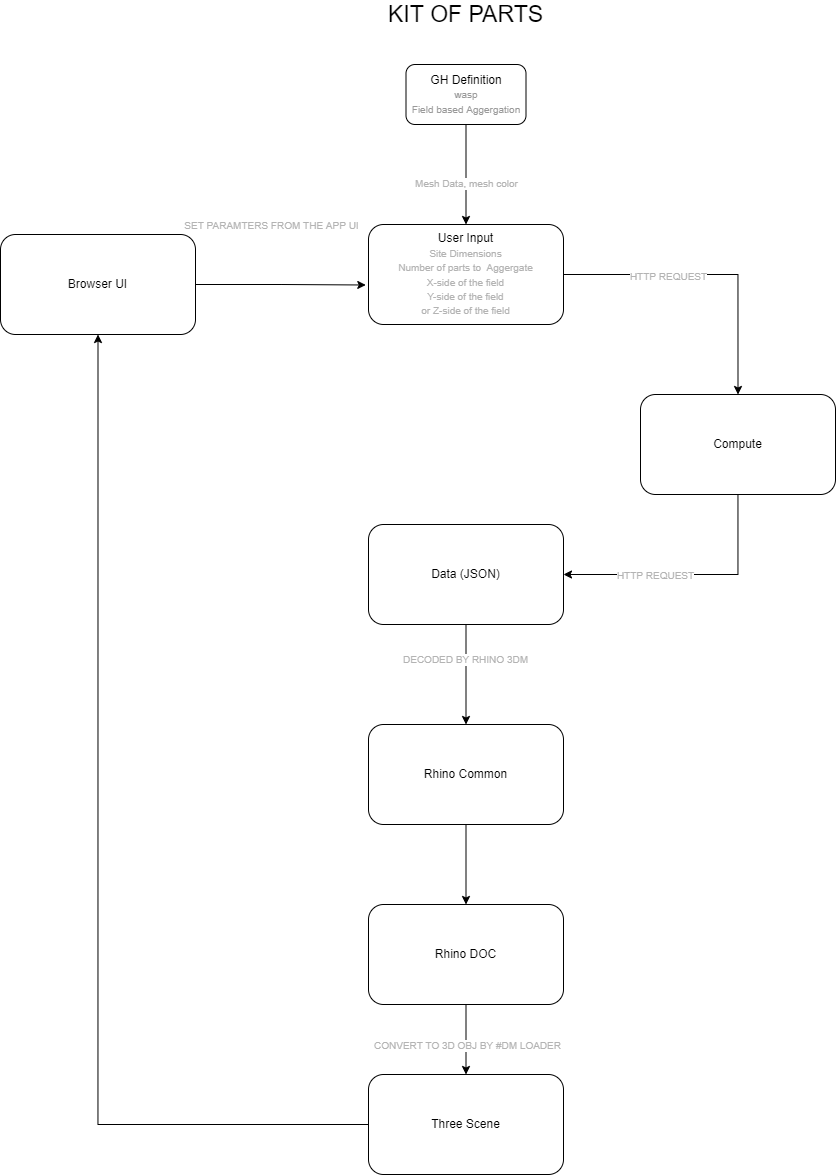

The diagram above was exported from draw.io. Its source (the exported page's mxGraphModel, read from the mxfile embedded in the PNG):
<mxGraphModel dx="3365" dy="1388" grid="1" gridSize="10" guides="1" tooltips="1" connect="1" arrows="1" fold="1" page="1" pageScale="1" pageWidth="850" pageHeight="1100" math="0" shadow="0">
  <root>
    <mxCell id="0" />
    <mxCell id="1" parent="0" />
    <mxCell id="-IvhwYP3URHZlcwrVGce-3" style="edgeStyle=orthogonalEdgeStyle;rounded=0;orthogonalLoop=1;jettySize=auto;html=1;fontSize=10;fontColor=#B3B3B3;" edge="1" parent="1" source="-IvhwYP3URHZlcwrVGce-1" target="-IvhwYP3URHZlcwrVGce-2">
      <mxGeometry relative="1" as="geometry" />
    </mxCell>
    <mxCell id="-IvhwYP3URHZlcwrVGce-4" value="Mesh Data, mesh color" style="edgeLabel;html=1;align=center;verticalAlign=middle;resizable=0;points=[];fontSize=10;fontColor=#B3B3B3;" vertex="1" connectable="0" parent="-IvhwYP3URHZlcwrVGce-3">
      <mxGeometry x="0.1692" relative="1" as="geometry">
        <mxPoint as="offset" />
      </mxGeometry>
    </mxCell>
    <mxCell id="-IvhwYP3URHZlcwrVGce-1" value="GH Definition&lt;br&gt;&lt;font style=&quot;font-size: 10px&quot; color=&quot;#999999&quot;&gt;wasp&lt;br&gt;Field based Aggergation&lt;/font&gt;" style="rounded=1;whiteSpace=wrap;html=1;" vertex="1" parent="1">
      <mxGeometry x="365.5" y="100" width="120" height="60" as="geometry" />
    </mxCell>
    <mxCell id="-IvhwYP3URHZlcwrVGce-6" style="edgeStyle=orthogonalEdgeStyle;rounded=0;orthogonalLoop=1;jettySize=auto;html=1;entryX=0.5;entryY=0;entryDx=0;entryDy=0;fontSize=10;fontColor=#B3B3B3;" edge="1" parent="1" source="-IvhwYP3URHZlcwrVGce-2" target="-IvhwYP3URHZlcwrVGce-5">
      <mxGeometry relative="1" as="geometry" />
    </mxCell>
    <mxCell id="-IvhwYP3URHZlcwrVGce-18" value="HTTP REQUEST" style="edgeLabel;html=1;align=center;verticalAlign=middle;resizable=0;points=[];fontSize=10;fontColor=#B3B3B3;" vertex="1" connectable="0" parent="-IvhwYP3URHZlcwrVGce-6">
      <mxGeometry x="-0.2868" y="-1" relative="1" as="geometry">
        <mxPoint as="offset" />
      </mxGeometry>
    </mxCell>
    <mxCell id="-IvhwYP3URHZlcwrVGce-2" value="User Input&lt;br&gt;&lt;font style=&quot;font-size: 10px&quot; color=&quot;#b3b3b3&quot;&gt;Site Dimensions&lt;br&gt;Number of parts to&amp;nbsp; Aggergate&lt;br&gt;X-side of the field&lt;br&gt;Y-side of the field&lt;br&gt;or Z-side of the field&lt;br&gt;&lt;/font&gt;" style="rounded=1;whiteSpace=wrap;html=1;" vertex="1" parent="1">
      <mxGeometry x="328" y="260" width="195" height="100" as="geometry" />
    </mxCell>
    <mxCell id="-IvhwYP3URHZlcwrVGce-12" style="edgeStyle=orthogonalEdgeStyle;rounded=0;orthogonalLoop=1;jettySize=auto;html=1;entryX=1;entryY=0.5;entryDx=0;entryDy=0;fontSize=10;fontColor=#B3B3B3;" edge="1" parent="1" source="-IvhwYP3URHZlcwrVGce-5" target="-IvhwYP3URHZlcwrVGce-7">
      <mxGeometry relative="1" as="geometry">
        <Array as="points">
          <mxPoint x="698" y="610" />
        </Array>
      </mxGeometry>
    </mxCell>
    <mxCell id="-IvhwYP3URHZlcwrVGce-19" value="HTTP REQUEST" style="edgeLabel;html=1;align=center;verticalAlign=middle;resizable=0;points=[];fontSize=10;fontColor=#B3B3B3;" vertex="1" connectable="0" parent="-IvhwYP3URHZlcwrVGce-12">
      <mxGeometry x="0.2801" relative="1" as="geometry">
        <mxPoint as="offset" />
      </mxGeometry>
    </mxCell>
    <mxCell id="-IvhwYP3URHZlcwrVGce-5" value="Compute&lt;font style=&quot;font-size: 10px&quot; color=&quot;#b3b3b3&quot;&gt;&lt;br&gt;&lt;/font&gt;" style="rounded=1;whiteSpace=wrap;html=1;" vertex="1" parent="1">
      <mxGeometry x="600" y="430" width="195" height="100" as="geometry" />
    </mxCell>
    <mxCell id="-IvhwYP3URHZlcwrVGce-13" style="edgeStyle=orthogonalEdgeStyle;rounded=0;orthogonalLoop=1;jettySize=auto;html=1;entryX=0.5;entryY=0;entryDx=0;entryDy=0;fontSize=10;fontColor=#B3B3B3;" edge="1" parent="1" source="-IvhwYP3URHZlcwrVGce-7" target="-IvhwYP3URHZlcwrVGce-8">
      <mxGeometry relative="1" as="geometry" />
    </mxCell>
    <mxCell id="-IvhwYP3URHZlcwrVGce-20" value="DECODED BY RHINO 3DM" style="edgeLabel;html=1;align=center;verticalAlign=middle;resizable=0;points=[];fontSize=10;fontColor=#B3B3B3;" vertex="1" connectable="0" parent="-IvhwYP3URHZlcwrVGce-13">
      <mxGeometry x="-0.3311" y="-1" relative="1" as="geometry">
        <mxPoint as="offset" />
      </mxGeometry>
    </mxCell>
    <mxCell id="-IvhwYP3URHZlcwrVGce-7" value="Data (JSON)&lt;font style=&quot;font-size: 10px&quot; color=&quot;#b3b3b3&quot;&gt;&lt;br&gt;&lt;/font&gt;" style="rounded=1;whiteSpace=wrap;html=1;" vertex="1" parent="1">
      <mxGeometry x="328" y="560" width="195" height="100" as="geometry" />
    </mxCell>
    <mxCell id="-IvhwYP3URHZlcwrVGce-14" style="edgeStyle=orthogonalEdgeStyle;rounded=0;orthogonalLoop=1;jettySize=auto;html=1;entryX=0.5;entryY=0;entryDx=0;entryDy=0;fontSize=10;fontColor=#B3B3B3;" edge="1" parent="1" source="-IvhwYP3URHZlcwrVGce-8" target="-IvhwYP3URHZlcwrVGce-9">
      <mxGeometry relative="1" as="geometry" />
    </mxCell>
    <mxCell id="-IvhwYP3URHZlcwrVGce-8" value="Rhino Common&lt;font style=&quot;font-size: 10px&quot; color=&quot;#b3b3b3&quot;&gt;&lt;br&gt;&lt;/font&gt;" style="rounded=1;whiteSpace=wrap;html=1;" vertex="1" parent="1">
      <mxGeometry x="328" y="760" width="195" height="100" as="geometry" />
    </mxCell>
    <mxCell id="-IvhwYP3URHZlcwrVGce-15" style="edgeStyle=orthogonalEdgeStyle;rounded=0;orthogonalLoop=1;jettySize=auto;html=1;entryX=0.5;entryY=0;entryDx=0;entryDy=0;fontSize=10;fontColor=#B3B3B3;" edge="1" parent="1" source="-IvhwYP3URHZlcwrVGce-9" target="-IvhwYP3URHZlcwrVGce-10">
      <mxGeometry relative="1" as="geometry" />
    </mxCell>
    <mxCell id="-IvhwYP3URHZlcwrVGce-22" value="CONVERT TO 3D OBJ BY #DM LOADER" style="edgeLabel;html=1;align=center;verticalAlign=middle;resizable=0;points=[];fontSize=10;fontColor=#B3B3B3;" vertex="1" connectable="0" parent="-IvhwYP3URHZlcwrVGce-15">
      <mxGeometry x="0.1461" y="1" relative="1" as="geometry">
        <mxPoint as="offset" />
      </mxGeometry>
    </mxCell>
    <mxCell id="-IvhwYP3URHZlcwrVGce-9" value="Rhino DOC&lt;font style=&quot;font-size: 10px&quot; color=&quot;#b3b3b3&quot;&gt;&lt;br&gt;&lt;/font&gt;" style="rounded=1;whiteSpace=wrap;html=1;" vertex="1" parent="1">
      <mxGeometry x="328" y="940" width="195" height="100" as="geometry" />
    </mxCell>
    <mxCell id="-IvhwYP3URHZlcwrVGce-16" style="edgeStyle=orthogonalEdgeStyle;rounded=0;orthogonalLoop=1;jettySize=auto;html=1;entryX=0.5;entryY=1;entryDx=0;entryDy=0;fontSize=10;fontColor=#B3B3B3;" edge="1" parent="1" source="-IvhwYP3URHZlcwrVGce-10" target="-IvhwYP3URHZlcwrVGce-11">
      <mxGeometry relative="1" as="geometry" />
    </mxCell>
    <mxCell id="-IvhwYP3URHZlcwrVGce-10" value="Three Scene&lt;font style=&quot;font-size: 10px&quot; color=&quot;#b3b3b3&quot;&gt;&lt;br&gt;&lt;/font&gt;" style="rounded=1;whiteSpace=wrap;html=1;" vertex="1" parent="1">
      <mxGeometry x="328" y="1110" width="195" height="100" as="geometry" />
    </mxCell>
    <mxCell id="-IvhwYP3URHZlcwrVGce-17" style="edgeStyle=orthogonalEdgeStyle;rounded=0;orthogonalLoop=1;jettySize=auto;html=1;entryX=-0.014;entryY=0.605;entryDx=0;entryDy=0;entryPerimeter=0;fontSize=10;fontColor=#B3B3B3;" edge="1" parent="1" source="-IvhwYP3URHZlcwrVGce-11" target="-IvhwYP3URHZlcwrVGce-2">
      <mxGeometry relative="1" as="geometry" />
    </mxCell>
    <mxCell id="-IvhwYP3URHZlcwrVGce-23" value="SET PARAMTERS FROM THE APP UI" style="edgeLabel;html=1;align=center;verticalAlign=middle;resizable=0;points=[];fontSize=10;fontColor=#B3B3B3;" vertex="1" connectable="0" parent="-IvhwYP3URHZlcwrVGce-17">
      <mxGeometry x="-0.4027" y="-1" relative="1" as="geometry">
        <mxPoint x="24" y="-61" as="offset" />
      </mxGeometry>
    </mxCell>
    <mxCell id="-IvhwYP3URHZlcwrVGce-11" value="Browser UI&lt;font style=&quot;font-size: 10px&quot; color=&quot;#b3b3b3&quot;&gt;&lt;br&gt;&lt;/font&gt;" style="rounded=1;whiteSpace=wrap;html=1;" vertex="1" parent="1">
      <mxGeometry x="-40" y="270" width="195" height="100" as="geometry" />
    </mxCell>
    <mxCell id="-IvhwYP3URHZlcwrVGce-24" value="&lt;font style=&quot;font-size: 23px&quot; color=&quot;#000000&quot;&gt;KIT OF PARTS&lt;/font&gt;" style="text;html=1;align=center;verticalAlign=middle;resizable=0;points=[];autosize=1;strokeColor=none;fillColor=none;fontSize=10;fontColor=#B3B3B3;" vertex="1" parent="1">
      <mxGeometry x="340" y="40" width="170" height="20" as="geometry" />
    </mxCell>
  </root>
</mxGraphModel>